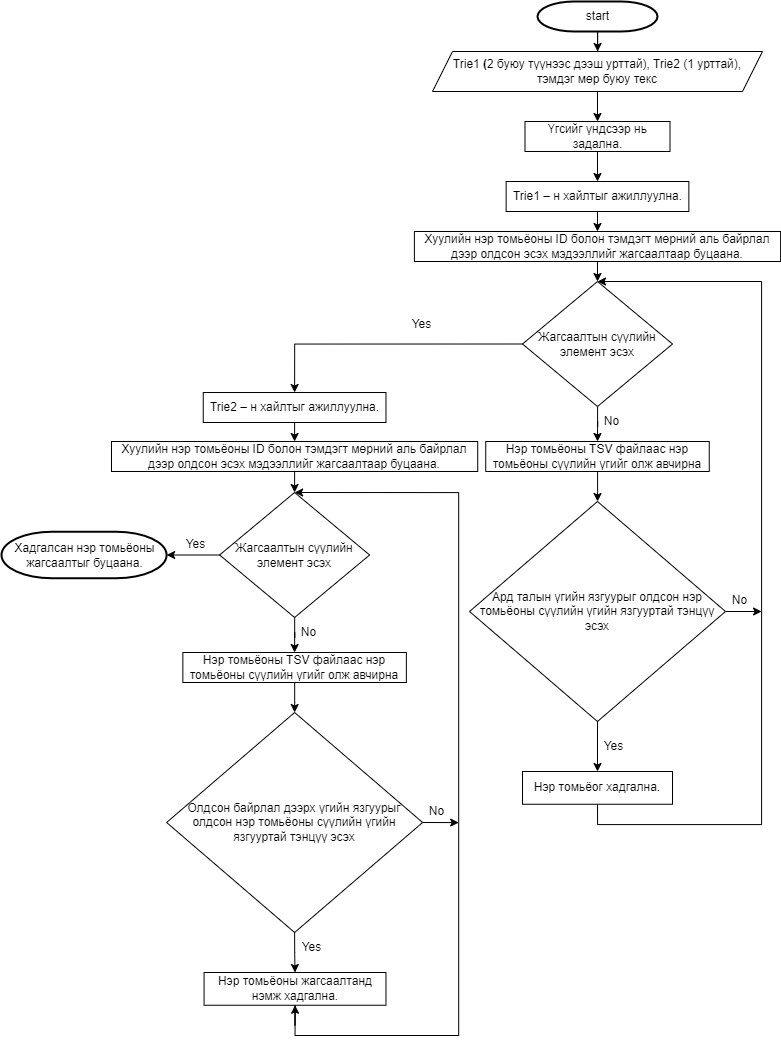

The diagram above was exported from draw.io. Its source (the exported page's mxGraphModel, read from the mxfile embedded in the PNG):
<mxGraphModel dx="2759" dy="984" grid="1" gridSize="10" guides="1" tooltips="1" connect="1" arrows="1" fold="1" page="1" pageScale="1" pageWidth="850" pageHeight="1100" math="0" shadow="0">
  <root>
    <mxCell id="0" />
    <mxCell id="1" parent="0" />
    <mxCell id="0pHSnvXfZRARquTjr7rp-177" style="edgeStyle=orthogonalEdgeStyle;rounded=0;orthogonalLoop=1;jettySize=auto;html=1;exitX=0.5;exitY=1;exitDx=0;exitDy=0;exitPerimeter=0;" edge="1" parent="1" source="0pHSnvXfZRARquTjr7rp-1" target="0pHSnvXfZRARquTjr7rp-175">
      <mxGeometry relative="1" as="geometry" />
    </mxCell>
    <mxCell id="0pHSnvXfZRARquTjr7rp-1" value="start" style="shape=mxgraph.flowchart.terminator;strokeWidth=2;gradientColor=none;gradientDirection=north;fontStyle=0;html=1;" vertex="1" parent="1">
      <mxGeometry x="-104" y="320" width="120" height="30" as="geometry" />
    </mxCell>
    <mxCell id="0pHSnvXfZRARquTjr7rp-182" style="edgeStyle=orthogonalEdgeStyle;rounded=0;orthogonalLoop=1;jettySize=auto;html=1;exitX=0.5;exitY=1;exitDx=0;exitDy=0;entryX=0.5;entryY=0;entryDx=0;entryDy=0;" edge="1" parent="1" source="0pHSnvXfZRARquTjr7rp-41" target="0pHSnvXfZRARquTjr7rp-181">
      <mxGeometry relative="1" as="geometry" />
    </mxCell>
    <mxCell id="0pHSnvXfZRARquTjr7rp-41" value="Trie1 – н хайлтыг ажиллуулна." style="whiteSpace=wrap;html=1;" vertex="1" parent="1">
      <mxGeometry x="-135.35999999999999" y="500" width="182.72" height="30" as="geometry" />
    </mxCell>
    <mxCell id="0pHSnvXfZRARquTjr7rp-42" value="" style="edgeStyle=orthogonalEdgeStyle;rounded=0;orthogonalLoop=1;jettySize=auto;html=1;entryX=0.5;entryY=0;entryDx=0;entryDy=0;" edge="1" parent="1" source="0pHSnvXfZRARquTjr7rp-43" target="0pHSnvXfZRARquTjr7rp-48">
      <mxGeometry relative="1" as="geometry">
        <mxPoint x="-44" y="775" as="targetPoint" />
      </mxGeometry>
    </mxCell>
    <mxCell id="0pHSnvXfZRARquTjr7rp-209" style="edgeStyle=orthogonalEdgeStyle;rounded=0;orthogonalLoop=1;jettySize=auto;html=1;exitX=0;exitY=0.5;exitDx=0;exitDy=0;entryX=0.5;entryY=0;entryDx=0;entryDy=0;" edge="1" parent="1" source="0pHSnvXfZRARquTjr7rp-43" target="0pHSnvXfZRARquTjr7rp-193">
      <mxGeometry relative="1" as="geometry" />
    </mxCell>
    <mxCell id="0pHSnvXfZRARquTjr7rp-43" value="Жагсаалтын сүүлийн элемент эсэх" style="rhombus;whiteSpace=wrap;html=1;" vertex="1" parent="1">
      <mxGeometry x="-119" y="600" width="150" height="125" as="geometry" />
    </mxCell>
    <mxCell id="0pHSnvXfZRARquTjr7rp-46" value="" style="edgeStyle=orthogonalEdgeStyle;rounded=0;orthogonalLoop=1;jettySize=auto;html=1;entryX=0.5;entryY=0;entryDx=0;entryDy=0;" edge="1" parent="1" source="0pHSnvXfZRARquTjr7rp-48" target="0pHSnvXfZRARquTjr7rp-62">
      <mxGeometry relative="1" as="geometry">
        <mxPoint x="-30" y="945" as="targetPoint" />
      </mxGeometry>
    </mxCell>
    <mxCell id="0pHSnvXfZRARquTjr7rp-48" value="Нэр томьёоны TSV файлаас нэр томьёоны сүүлийн үгийг олж авчирна" style="whiteSpace=wrap;html=1;" vertex="1" parent="1">
      <mxGeometry x="-155.75" y="760" width="223.5" height="30" as="geometry" />
    </mxCell>
    <mxCell id="0pHSnvXfZRARquTjr7rp-50" value="No" style="text;html=1;align=center;verticalAlign=middle;resizable=0;points=[];autosize=1;strokeColor=none;fillColor=none;" vertex="1" parent="1">
      <mxGeometry x="-50" y="725" width="40" height="30" as="geometry" />
    </mxCell>
    <mxCell id="0pHSnvXfZRARquTjr7rp-190" style="edgeStyle=orthogonalEdgeStyle;rounded=0;orthogonalLoop=1;jettySize=auto;html=1;exitX=1;exitY=0.5;exitDx=0;exitDy=0;" edge="1" parent="1" source="0pHSnvXfZRARquTjr7rp-62">
      <mxGeometry relative="1" as="geometry">
        <mxPoint x="120" y="930.25" as="targetPoint" />
      </mxGeometry>
    </mxCell>
    <mxCell id="0pHSnvXfZRARquTjr7rp-62" value="Ард талын үгийн язгуурыг олдсон нэр томьёоны сүүлийн үгийн язгууртай тэнцүү эсэх" style="rhombus;whiteSpace=wrap;html=1;" vertex="1" parent="1">
      <mxGeometry x="-172" y="820" width="256" height="220" as="geometry" />
    </mxCell>
    <mxCell id="0pHSnvXfZRARquTjr7rp-63" value="" style="edgeStyle=orthogonalEdgeStyle;rounded=0;orthogonalLoop=1;jettySize=auto;html=1;exitX=0.5;exitY=1;exitDx=0;exitDy=0;entryX=0.5;entryY=0;entryDx=0;entryDy=0;" edge="1" parent="1" source="0pHSnvXfZRARquTjr7rp-62" target="0pHSnvXfZRARquTjr7rp-185">
      <mxGeometry relative="1" as="geometry">
        <mxPoint x="-29.999999999999545" y="1344.5" as="sourcePoint" />
        <mxPoint x="-44" y="1080" as="targetPoint" />
      </mxGeometry>
    </mxCell>
    <mxCell id="0pHSnvXfZRARquTjr7rp-115" style="edgeStyle=orthogonalEdgeStyle;rounded=0;orthogonalLoop=1;jettySize=auto;html=1;exitX=0.5;exitY=1;exitDx=0;exitDy=0;entryX=0.5;entryY=0;entryDx=0;entryDy=0;" edge="1" parent="1" source="0pHSnvXfZRARquTjr7rp-116">
      <mxGeometry relative="1" as="geometry">
        <Array as="points">
          <mxPoint x="-1112.44" y="1836.5" />
          <mxPoint x="-1317.44" y="1836.5" />
          <mxPoint x="-1317.44" y="1591.5" />
        </Array>
        <mxPoint x="-1112.44" y="1591.5" as="targetPoint" />
      </mxGeometry>
    </mxCell>
    <mxCell id="0pHSnvXfZRARquTjr7rp-127" value="Хадгалсан нэр томьёоны &lt;br&gt;жагсаалтыг буцаана." style="shape=mxgraph.flowchart.terminator;strokeWidth=2;gradientColor=none;gradientDirection=north;fontStyle=0;html=1;" vertex="1" parent="1">
      <mxGeometry x="-640" y="850.25" width="165.11" height="46.5" as="geometry" />
    </mxCell>
    <mxCell id="0pHSnvXfZRARquTjr7rp-179" style="edgeStyle=orthogonalEdgeStyle;rounded=0;orthogonalLoop=1;jettySize=auto;html=1;exitX=0.5;exitY=1;exitDx=0;exitDy=0;entryX=0.5;entryY=0;entryDx=0;entryDy=0;" edge="1" parent="1" source="0pHSnvXfZRARquTjr7rp-175" target="0pHSnvXfZRARquTjr7rp-176">
      <mxGeometry relative="1" as="geometry" />
    </mxCell>
    <mxCell id="0pHSnvXfZRARquTjr7rp-175" value="Trie1 &lt;span style=&quot;font-weight: 700;&quot; class=&quot;WdYUQQ&quot;&gt;(&lt;/span&gt;&lt;span style=&quot;&quot; class=&quot;WdYUQQ&quot;&gt;2 буюу түүнээс дээш урттай), Trie2 (1 урттай), тэмдэг мөр буюу текс&lt;/span&gt;" style="shape=parallelogram;perimeter=parallelogramPerimeter;whiteSpace=wrap;html=1;fixedSize=1;size=20;" vertex="1" parent="1">
      <mxGeometry x="-209" y="370" width="330" height="40" as="geometry" />
    </mxCell>
    <mxCell id="0pHSnvXfZRARquTjr7rp-180" style="edgeStyle=orthogonalEdgeStyle;rounded=0;orthogonalLoop=1;jettySize=auto;html=1;exitX=0.5;exitY=1;exitDx=0;exitDy=0;entryX=0.5;entryY=0;entryDx=0;entryDy=0;" edge="1" parent="1" source="0pHSnvXfZRARquTjr7rp-176" target="0pHSnvXfZRARquTjr7rp-41">
      <mxGeometry relative="1" as="geometry" />
    </mxCell>
    <mxCell id="0pHSnvXfZRARquTjr7rp-176" value="Үгсийг үндсээр нь задална." style="whiteSpace=wrap;html=1;" vertex="1" parent="1">
      <mxGeometry x="-116.5" y="440" width="145" height="30" as="geometry" />
    </mxCell>
    <mxCell id="0pHSnvXfZRARquTjr7rp-183" style="edgeStyle=orthogonalEdgeStyle;rounded=0;orthogonalLoop=1;jettySize=auto;html=1;exitX=0.5;exitY=1;exitDx=0;exitDy=0;entryX=0.5;entryY=0;entryDx=0;entryDy=0;" edge="1" parent="1" source="0pHSnvXfZRARquTjr7rp-181" target="0pHSnvXfZRARquTjr7rp-43">
      <mxGeometry relative="1" as="geometry" />
    </mxCell>
    <mxCell id="0pHSnvXfZRARquTjr7rp-181" value="Х&lt;span style=&quot;&quot; class=&quot;WdYUQQ&quot;&gt;уулийн нэр томьёоны ID болон тэмдэгт мөрний аль байрлал дээр олдсон эсэх мэдээллийг жагсаалтаар буцаана.&lt;/span&gt;" style="whiteSpace=wrap;html=1;" vertex="1" parent="1">
      <mxGeometry x="-227.11" y="550" width="366.22" height="30" as="geometry" />
    </mxCell>
    <mxCell id="0pHSnvXfZRARquTjr7rp-189" style="edgeStyle=orthogonalEdgeStyle;rounded=0;orthogonalLoop=1;jettySize=auto;html=1;exitX=0.5;exitY=1;exitDx=0;exitDy=0;entryX=0.5;entryY=0;entryDx=0;entryDy=0;" edge="1" parent="1" source="0pHSnvXfZRARquTjr7rp-185" target="0pHSnvXfZRARquTjr7rp-43">
      <mxGeometry relative="1" as="geometry">
        <Array as="points">
          <mxPoint x="-44" y="1143" />
          <mxPoint x="120" y="1143" />
          <mxPoint x="120" y="600" />
        </Array>
      </mxGeometry>
    </mxCell>
    <mxCell id="0pHSnvXfZRARquTjr7rp-185" value="Нэр томьёог хадгална." style="whiteSpace=wrap;html=1;" vertex="1" parent="1">
      <mxGeometry x="-119.00000000000001" y="1090" width="150" height="32.75" as="geometry" />
    </mxCell>
    <mxCell id="0pHSnvXfZRARquTjr7rp-187" style="edgeStyle=orthogonalEdgeStyle;rounded=0;orthogonalLoop=1;jettySize=auto;html=1;exitX=0.5;exitY=1;exitDx=0;exitDy=0;" edge="1" parent="1" source="0pHSnvXfZRARquTjr7rp-185" target="0pHSnvXfZRARquTjr7rp-185">
      <mxGeometry relative="1" as="geometry" />
    </mxCell>
    <mxCell id="0pHSnvXfZRARquTjr7rp-188" value="Yes" style="text;html=1;align=center;verticalAlign=middle;resizable=0;points=[];autosize=1;strokeColor=none;fillColor=none;" vertex="1" parent="1">
      <mxGeometry x="-48" y="1050" width="40" height="30" as="geometry" />
    </mxCell>
    <mxCell id="0pHSnvXfZRARquTjr7rp-191" value="No" style="text;html=1;align=center;verticalAlign=middle;resizable=0;points=[];autosize=1;strokeColor=none;fillColor=none;" vertex="1" parent="1">
      <mxGeometry x="77.75" y="904" width="40" height="30" as="geometry" />
    </mxCell>
    <mxCell id="0pHSnvXfZRARquTjr7rp-192" style="edgeStyle=orthogonalEdgeStyle;rounded=0;orthogonalLoop=1;jettySize=auto;html=1;exitX=0.5;exitY=1;exitDx=0;exitDy=0;entryX=0.5;entryY=0;entryDx=0;entryDy=0;" edge="1" parent="1" source="0pHSnvXfZRARquTjr7rp-193" target="0pHSnvXfZRARquTjr7rp-203">
      <mxGeometry relative="1" as="geometry" />
    </mxCell>
    <mxCell id="0pHSnvXfZRARquTjr7rp-193" value="Trie2 – н хайлтыг ажиллуулна." style="whiteSpace=wrap;html=1;" vertex="1" parent="1">
      <mxGeometry x="-438.25000000000006" y="711" width="182.72" height="30" as="geometry" />
    </mxCell>
    <mxCell id="0pHSnvXfZRARquTjr7rp-194" value="" style="edgeStyle=orthogonalEdgeStyle;rounded=0;orthogonalLoop=1;jettySize=auto;html=1;entryX=0.5;entryY=0;entryDx=0;entryDy=0;" edge="1" parent="1" source="0pHSnvXfZRARquTjr7rp-195" target="0pHSnvXfZRARquTjr7rp-197">
      <mxGeometry relative="1" as="geometry">
        <mxPoint x="-346.89000000000004" y="986" as="targetPoint" />
      </mxGeometry>
    </mxCell>
    <mxCell id="0pHSnvXfZRARquTjr7rp-211" style="edgeStyle=orthogonalEdgeStyle;rounded=0;orthogonalLoop=1;jettySize=auto;html=1;exitX=0;exitY=0.5;exitDx=0;exitDy=0;entryX=1;entryY=0.5;entryDx=0;entryDy=0;entryPerimeter=0;" edge="1" parent="1" source="0pHSnvXfZRARquTjr7rp-195" target="0pHSnvXfZRARquTjr7rp-127">
      <mxGeometry relative="1" as="geometry" />
    </mxCell>
    <mxCell id="0pHSnvXfZRARquTjr7rp-195" value="Жагсаалтын сүүлийн элемент эсэх" style="rhombus;whiteSpace=wrap;html=1;" vertex="1" parent="1">
      <mxGeometry x="-421.89000000000004" y="811" width="150" height="125" as="geometry" />
    </mxCell>
    <mxCell id="0pHSnvXfZRARquTjr7rp-196" value="" style="edgeStyle=orthogonalEdgeStyle;rounded=0;orthogonalLoop=1;jettySize=auto;html=1;entryX=0.5;entryY=0;entryDx=0;entryDy=0;" edge="1" parent="1" source="0pHSnvXfZRARquTjr7rp-197" target="0pHSnvXfZRARquTjr7rp-200">
      <mxGeometry relative="1" as="geometry">
        <mxPoint x="-332.89000000000004" y="1156" as="targetPoint" />
      </mxGeometry>
    </mxCell>
    <mxCell id="0pHSnvXfZRARquTjr7rp-197" value="Нэр томьёоны TSV файлаас нэр томьёоны сүүлийн үгийг олж авчирна" style="whiteSpace=wrap;html=1;" vertex="1" parent="1">
      <mxGeometry x="-458.64000000000004" y="971" width="223.5" height="30" as="geometry" />
    </mxCell>
    <mxCell id="0pHSnvXfZRARquTjr7rp-198" value="No" style="text;html=1;align=center;verticalAlign=middle;resizable=0;points=[];autosize=1;strokeColor=none;fillColor=none;" vertex="1" parent="1">
      <mxGeometry x="-352.89000000000004" y="936" width="40" height="30" as="geometry" />
    </mxCell>
    <mxCell id="0pHSnvXfZRARquTjr7rp-199" style="edgeStyle=orthogonalEdgeStyle;rounded=0;orthogonalLoop=1;jettySize=auto;html=1;exitX=1;exitY=0.5;exitDx=0;exitDy=0;" edge="1" parent="1" source="0pHSnvXfZRARquTjr7rp-200">
      <mxGeometry relative="1" as="geometry">
        <mxPoint x="-182.89000000000004" y="1141.25" as="targetPoint" />
      </mxGeometry>
    </mxCell>
    <mxCell id="0pHSnvXfZRARquTjr7rp-200" value="Олдсон байрлал дээрх үгийн язгуурыг олдсон нэр томьёоны сүүлийн үгийн язгууртай тэнцүү эсэх" style="rhombus;whiteSpace=wrap;html=1;" vertex="1" parent="1">
      <mxGeometry x="-474.89000000000004" y="1031" width="256" height="220" as="geometry" />
    </mxCell>
    <mxCell id="0pHSnvXfZRARquTjr7rp-201" value="" style="edgeStyle=orthogonalEdgeStyle;rounded=0;orthogonalLoop=1;jettySize=auto;html=1;exitX=0.5;exitY=1;exitDx=0;exitDy=0;entryX=0.5;entryY=0;entryDx=0;entryDy=0;" edge="1" parent="1" source="0pHSnvXfZRARquTjr7rp-200" target="0pHSnvXfZRARquTjr7rp-205">
      <mxGeometry relative="1" as="geometry">
        <mxPoint x="-332.8899999999996" y="1555.5" as="sourcePoint" />
        <mxPoint x="-346.89000000000004" y="1291" as="targetPoint" />
      </mxGeometry>
    </mxCell>
    <mxCell id="0pHSnvXfZRARquTjr7rp-202" style="edgeStyle=orthogonalEdgeStyle;rounded=0;orthogonalLoop=1;jettySize=auto;html=1;exitX=0.5;exitY=1;exitDx=0;exitDy=0;entryX=0.5;entryY=0;entryDx=0;entryDy=0;" edge="1" parent="1" source="0pHSnvXfZRARquTjr7rp-203" target="0pHSnvXfZRARquTjr7rp-195">
      <mxGeometry relative="1" as="geometry" />
    </mxCell>
    <mxCell id="0pHSnvXfZRARquTjr7rp-203" value="Х&lt;span style=&quot;&quot; class=&quot;WdYUQQ&quot;&gt;уулийн нэр томьёоны ID болон тэмдэгт мөрний аль байрлал дээр олдсон эсэх мэдээллийг жагсаалтаар буцаана.&lt;/span&gt;" style="whiteSpace=wrap;html=1;" vertex="1" parent="1">
      <mxGeometry x="-530" y="760" width="366.22" height="30" as="geometry" />
    </mxCell>
    <mxCell id="0pHSnvXfZRARquTjr7rp-204" style="edgeStyle=orthogonalEdgeStyle;rounded=0;orthogonalLoop=1;jettySize=auto;html=1;exitX=0.5;exitY=1;exitDx=0;exitDy=0;entryX=0.5;entryY=0;entryDx=0;entryDy=0;" edge="1" parent="1" source="0pHSnvXfZRARquTjr7rp-205" target="0pHSnvXfZRARquTjr7rp-195">
      <mxGeometry relative="1" as="geometry">
        <Array as="points">
          <mxPoint x="-346.89000000000004" y="1354" />
          <mxPoint x="-182.89000000000004" y="1354" />
          <mxPoint x="-182.89000000000004" y="811" />
        </Array>
      </mxGeometry>
    </mxCell>
    <mxCell id="0pHSnvXfZRARquTjr7rp-205" value="Нэр томьёоны жагсаалтанд нэмж хадгална." style="whiteSpace=wrap;html=1;" vertex="1" parent="1">
      <mxGeometry x="-437.41999999999996" y="1291" width="181.89" height="32.75" as="geometry" />
    </mxCell>
    <mxCell id="0pHSnvXfZRARquTjr7rp-206" style="edgeStyle=orthogonalEdgeStyle;rounded=0;orthogonalLoop=1;jettySize=auto;html=1;exitX=0.5;exitY=1;exitDx=0;exitDy=0;" edge="1" parent="1" source="0pHSnvXfZRARquTjr7rp-205" target="0pHSnvXfZRARquTjr7rp-205">
      <mxGeometry relative="1" as="geometry" />
    </mxCell>
    <mxCell id="0pHSnvXfZRARquTjr7rp-207" value="Yes" style="text;html=1;align=center;verticalAlign=middle;resizable=0;points=[];autosize=1;strokeColor=none;fillColor=none;" vertex="1" parent="1">
      <mxGeometry x="-350.00000000000006" y="1251" width="40" height="30" as="geometry" />
    </mxCell>
    <mxCell id="0pHSnvXfZRARquTjr7rp-208" value="No" style="text;html=1;align=center;verticalAlign=middle;resizable=0;points=[];autosize=1;strokeColor=none;fillColor=none;" vertex="1" parent="1">
      <mxGeometry x="-225.14000000000004" y="1115" width="40" height="30" as="geometry" />
    </mxCell>
    <mxCell id="0pHSnvXfZRARquTjr7rp-210" value="Yes" style="text;html=1;align=center;verticalAlign=middle;resizable=0;points=[];autosize=1;strokeColor=none;fillColor=none;" vertex="1" parent="1">
      <mxGeometry x="-240" y="628" width="40" height="30" as="geometry" />
    </mxCell>
    <mxCell id="0pHSnvXfZRARquTjr7rp-212" value="Yes" style="text;html=1;align=center;verticalAlign=middle;resizable=0;points=[];autosize=1;strokeColor=none;fillColor=none;" vertex="1" parent="1">
      <mxGeometry x="-466" y="848" width="40" height="30" as="geometry" />
    </mxCell>
  </root>
</mxGraphModel>